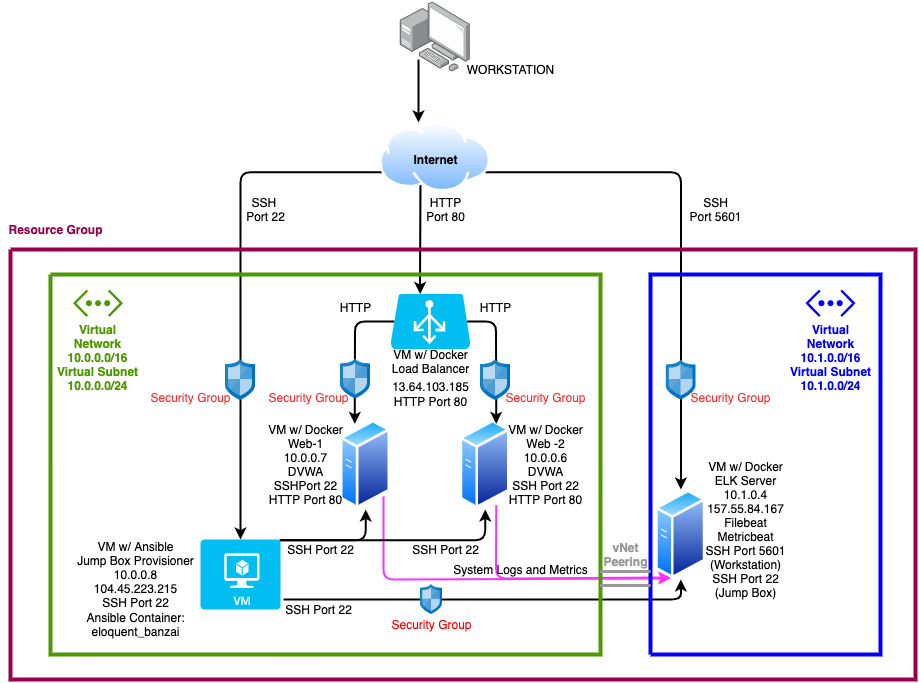

The diagram above was exported from draw.io. Its source (the exported page's mxGraphModel, read from the mxfile embedded in the PNG):
<mxGraphModel dx="2093" dy="1829" grid="1" gridSize="10" guides="1" tooltips="1" connect="1" arrows="1" fold="1" page="1" pageScale="1" pageWidth="850" pageHeight="1100" math="0" shadow="0">
  <root>
    <mxCell id="0" />
    <mxCell id="1" parent="0" />
    <mxCell id="6cXc-HyZJb3PiclmsMqk-6" style="edgeStyle=orthogonalEdgeStyle;rounded=1;orthogonalLoop=1;jettySize=auto;html=1;exitX=0.75;exitY=1;exitDx=0;exitDy=0;strokeColor=#FF33FF;strokeWidth=2;" parent="1" source="gCUpI7tqkzLphkWkjANl-1" edge="1">
      <mxGeometry relative="1" as="geometry">
        <mxPoint x="510" y="568" as="targetPoint" />
        <Array as="points">
          <mxPoint x="336" y="569" />
        </Array>
      </mxGeometry>
    </mxCell>
    <mxCell id="gCUpI7tqkzLphkWkjANl-1" value="" style="aspect=fixed;perimeter=ellipsePerimeter;html=1;align=center;shadow=0;dashed=0;spacingTop=3;image;image=img/lib/active_directory/generic_server.svg;" parent="1" vertex="1">
      <mxGeometry x="299.6" y="410" width="50.4" height="90" as="geometry" />
    </mxCell>
    <mxCell id="6cXc-HyZJb3PiclmsMqk-7" style="edgeStyle=orthogonalEdgeStyle;rounded=1;orthogonalLoop=1;jettySize=auto;html=1;exitX=1;exitY=1;exitDx=0;exitDy=0;strokeColor=#FF33FF;strokeWidth=2;" parent="1" source="gCUpI7tqkzLphkWkjANl-2" edge="1">
      <mxGeometry relative="1" as="geometry">
        <mxPoint x="510" y="569" as="targetPoint" />
        <Array as="points">
          <mxPoint x="223" y="570" />
        </Array>
      </mxGeometry>
    </mxCell>
    <mxCell id="gCUpI7tqkzLphkWkjANl-2" value="" style="aspect=fixed;perimeter=ellipsePerimeter;html=1;align=center;shadow=0;dashed=0;spacingTop=3;image;image=img/lib/active_directory/generic_server.svg;" parent="1" vertex="1">
      <mxGeometry x="180" y="410" width="50.4" height="90" as="geometry" />
    </mxCell>
    <mxCell id="gCUpI7tqkzLphkWkjANl-3" value="VM w/ Docker&lt;br&gt;Web-1&lt;br&gt;10.0.0.7&lt;br&gt;DVWA&lt;br&gt;SSHPort 22&lt;br&gt;HTTP Port 80" style="text;html=1;align=center;verticalAlign=middle;resizable=0;points=[];autosize=1;" parent="1" vertex="1">
      <mxGeometry x="100" y="410" width="90" height="90" as="geometry" />
    </mxCell>
    <mxCell id="gCUpI7tqkzLphkWkjANl-4" value="VM w/ Docker&lt;br&gt;Web -2&lt;br&gt;10.0.0.6&lt;br&gt;DVWA&lt;br&gt;SSH Port 22&lt;br&gt;HTTP Port 80" style="text;html=1;align=center;verticalAlign=middle;resizable=0;points=[];autosize=1;" parent="1" vertex="1">
      <mxGeometry x="340" y="410" width="90" height="90" as="geometry" />
    </mxCell>
    <mxCell id="OXfFGD7p64AjSyVZZECe-1" style="edgeStyle=orthogonalEdgeStyle;rounded=1;orthogonalLoop=1;jettySize=auto;html=1;exitX=0.955;exitY=0.5;exitDx=0;exitDy=0;exitPerimeter=0;entryX=0.75;entryY=0;entryDx=0;entryDy=0;strokeWidth=2;" parent="1" source="gCUpI7tqkzLphkWkjANl-5" target="gCUpI7tqkzLphkWkjANl-1" edge="1">
      <mxGeometry relative="1" as="geometry">
        <Array as="points">
          <mxPoint x="336" y="312" />
        </Array>
      </mxGeometry>
    </mxCell>
    <mxCell id="OXfFGD7p64AjSyVZZECe-2" style="edgeStyle=orthogonalEdgeStyle;rounded=1;orthogonalLoop=1;jettySize=auto;html=1;exitX=0.05;exitY=0.5;exitDx=0;exitDy=0;exitPerimeter=0;entryX=0.25;entryY=0;entryDx=0;entryDy=0;strokeWidth=2;" parent="1" source="gCUpI7tqkzLphkWkjANl-5" target="gCUpI7tqkzLphkWkjANl-2" edge="1">
      <mxGeometry relative="1" as="geometry">
        <Array as="points">
          <mxPoint x="194" y="312" />
        </Array>
      </mxGeometry>
    </mxCell>
    <mxCell id="gCUpI7tqkzLphkWkjANl-5" value="" style="verticalLabelPosition=bottom;html=1;verticalAlign=top;align=center;strokeColor=none;fillColor=#00BEF2;shape=mxgraph.azure.azure_load_balancer;" parent="1" vertex="1">
      <mxGeometry x="230" y="284.45" width="80" height="55" as="geometry" />
    </mxCell>
    <mxCell id="gCUpI7tqkzLphkWkjANl-14" value="VM w/ Ansible&lt;br&gt;Jump Box Provisioner&lt;br&gt;10.0.0.8&lt;br&gt;104.45.223.215&lt;br&gt;SSH Port 22" style="text;html=1;align=center;verticalAlign=middle;resizable=0;points=[];autosize=1;" parent="1" vertex="1">
      <mxGeometry x="-90" y="525" width="130" height="80" as="geometry" />
    </mxCell>
    <mxCell id="gCUpI7tqkzLphkWkjANl-18" value="SSH Port 22" style="text;html=1;align=center;verticalAlign=middle;resizable=0;points=[];autosize=1;" parent="1" vertex="1">
      <mxGeometry x="244.8" y="530" width="80" height="20" as="geometry" />
    </mxCell>
    <mxCell id="gCUpI7tqkzLphkWkjANl-19" value="SSH Port 22" style="text;html=1;align=center;verticalAlign=middle;resizable=0;points=[];autosize=1;" parent="1" vertex="1">
      <mxGeometry x="120" y="530" width="80" height="20" as="geometry" />
    </mxCell>
    <mxCell id="XPiXa1_Qn9vWJQRnDlXX-10" style="edgeStyle=orthogonalEdgeStyle;rounded=0;orthogonalLoop=1;jettySize=auto;html=1;entryX=0.37;entryY=0;entryDx=0;entryDy=0;entryPerimeter=0;strokeWidth=2;" parent="1" target="gCUpI7tqkzLphkWkjANl-5" edge="1">
      <mxGeometry relative="1" as="geometry">
        <mxPoint x="260" y="180" as="sourcePoint" />
        <Array as="points">
          <mxPoint x="260" y="150" />
        </Array>
      </mxGeometry>
    </mxCell>
    <mxCell id="TqUVrb5ec3xrr3ZyQF0e-1" style="edgeStyle=orthogonalEdgeStyle;rounded=1;orthogonalLoop=1;jettySize=auto;html=1;exitX=0;exitY=0.75;exitDx=0;exitDy=0;entryX=0.5;entryY=0;entryDx=0;entryDy=0;entryPerimeter=0;strokeWidth=2;" parent="1" source="gCUpI7tqkzLphkWkjANl-21" target="XPiXa1_Qn9vWJQRnDlXX-6" edge="1">
      <mxGeometry relative="1" as="geometry" />
    </mxCell>
    <mxCell id="TqUVrb5ec3xrr3ZyQF0e-15" style="edgeStyle=orthogonalEdgeStyle;rounded=1;orthogonalLoop=1;jettySize=auto;html=1;exitX=1;exitY=0.75;exitDx=0;exitDy=0;entryX=0.5;entryY=0;entryDx=0;entryDy=0;strokeWidth=2;" parent="1" source="gCUpI7tqkzLphkWkjANl-21" target="TqUVrb5ec3xrr3ZyQF0e-5" edge="1">
      <mxGeometry relative="1" as="geometry" />
    </mxCell>
    <mxCell id="gCUpI7tqkzLphkWkjANl-21" value="" style="aspect=fixed;perimeter=ellipsePerimeter;html=1;align=center;shadow=0;dashed=0;spacingTop=3;image;image=img/lib/active_directory/internet_cloud.svg;" parent="1" vertex="1">
      <mxGeometry x="219.24" y="112.4" width="111.12" height="70" as="geometry" />
    </mxCell>
    <mxCell id="gCUpI7tqkzLphkWkjANl-22" value="&lt;b&gt;Internet&lt;/b&gt;" style="text;html=1;align=center;verticalAlign=middle;resizable=0;points=[];autosize=1;strokeWidth=3;" parent="1" vertex="1">
      <mxGeometry x="244.8" y="140" width="60" height="20" as="geometry" />
    </mxCell>
    <mxCell id="gCUpI7tqkzLphkWkjANl-27" value="WORKSTATION" style="text;html=1;align=center;verticalAlign=middle;resizable=0;points=[];autosize=1;" parent="1" vertex="1">
      <mxGeometry x="299.6" y="50.00000000000001" width="100" height="20" as="geometry" />
    </mxCell>
    <mxCell id="TqUVrb5ec3xrr3ZyQF0e-17" style="edgeStyle=orthogonalEdgeStyle;rounded=0;orthogonalLoop=1;jettySize=auto;html=1;entryX=0.349;entryY=0.009;entryDx=0;entryDy=0;entryPerimeter=0;strokeWidth=2;" parent="1" target="gCUpI7tqkzLphkWkjANl-21" edge="1">
      <mxGeometry relative="1" as="geometry">
        <mxPoint x="258" y="50" as="sourcePoint" />
        <Array as="points">
          <mxPoint x="258" y="62" />
          <mxPoint x="258" y="62" />
        </Array>
      </mxGeometry>
    </mxCell>
    <mxCell id="gCUpI7tqkzLphkWkjANl-52" value="" style="points=[];aspect=fixed;html=1;align=center;shadow=0;dashed=0;image;image=img/lib/allied_telesis/computer_and_terminals/Personal_Computer_with_Server.svg;rounded=1;strokeColor=#0000FF;strokeWidth=4;fillColor=#0000FF;" parent="1" vertex="1">
      <mxGeometry x="239.79999999999998" y="-7.6" width="70" height="70" as="geometry" />
    </mxCell>
    <mxCell id="m2tHnPoYMy6GdVsOWpCP-8" value="HTTP&lt;br&gt;Port 80" style="text;html=1;align=center;verticalAlign=middle;resizable=0;points=[];autosize=1;" parent="1" vertex="1">
      <mxGeometry x="260" y="185" width="50" height="30" as="geometry" />
    </mxCell>
    <mxCell id="gCUpI7tqkzLphkWkjANl-71" value="" style="aspect=fixed;html=1;points=[];align=center;image;fontSize=12;image=img/lib/mscae/Network_Security_Groups_Classic.svg;rounded=1;strokeColor=#0000FF;strokeWidth=4;fillColor=#0000FF;" parent="1" vertex="1">
      <mxGeometry x="65" y="350" width="30" height="40.55" as="geometry" />
    </mxCell>
    <mxCell id="XPiXa1_Qn9vWJQRnDlXX-2" value="SSH&amp;nbsp;&lt;br&gt;Port 22" style="text;html=1;align=center;verticalAlign=middle;resizable=0;points=[];autosize=1;" parent="1" vertex="1">
      <mxGeometry x="80" y="185" width="50" height="30" as="geometry" />
    </mxCell>
    <mxCell id="gCUpI7tqkzLphkWkjANl-6" value="VM w/ Docker&lt;br&gt;Load Balancer&lt;br&gt;&lt;p class=&quot;MsoNormal&quot; style=&quot;margin: 0in&quot;&gt;&lt;font style=&quot;font-size: 12px&quot;&gt;13.64.103.185&lt;/font&gt;&lt;span style=&quot;font-family: &amp;#34;calibri&amp;#34; , sans-serif ; font-size: 12pt&quot;&gt;&lt;/span&gt;&lt;/p&gt;&lt;p class=&quot;MsoNormal&quot; style=&quot;margin: 0in&quot;&gt;&lt;font style=&quot;font-size: 12px&quot;&gt;HTTP Port 80&lt;/font&gt;&lt;/p&gt;" style="text;html=1;align=center;verticalAlign=middle;resizable=0;points=[];autosize=1;" parent="1" vertex="1">
      <mxGeometry x="224.8" y="339.45" width="90" height="60" as="geometry" />
    </mxCell>
    <mxCell id="XPiXa1_Qn9vWJQRnDlXX-3" value="HTTP" style="text;html=1;align=center;verticalAlign=middle;resizable=0;points=[];autosize=1;" parent="1" vertex="1">
      <mxGeometry x="309.8" y="287.5" width="50" height="20" as="geometry" />
    </mxCell>
    <mxCell id="XPiXa1_Qn9vWJQRnDlXX-4" value="HTTP" style="text;html=1;align=center;verticalAlign=middle;resizable=0;points=[];autosize=1;" parent="1" vertex="1">
      <mxGeometry x="169.8" y="287.5" width="50" height="20" as="geometry" />
    </mxCell>
    <mxCell id="gCUpI7tqkzLphkWkjANl-34" value="" style="verticalLabelPosition=bottom;html=1;verticalAlign=top;align=center;strokeColor=none;shape=mxgraph.azure.virtual_network;pointerEvents=1;rounded=1;fillColor=#4D9900;" parent="1" vertex="1">
      <mxGeometry x="-87.5" y="279.99999999999994" width="50" height="27.500000000000004" as="geometry" />
    </mxCell>
    <mxCell id="gCUpI7tqkzLphkWkjANl-44" value="&lt;font color=&quot;#4d9900&quot;&gt;&lt;b&gt;Virtual&lt;br&gt;Network&lt;br&gt;10.0.0.0/16&lt;br&gt;Virtual Subnet&lt;br&gt;10.0.0.0/24&lt;/b&gt;&lt;/font&gt;" style="text;html=1;strokeColor=none;fillColor=none;align=center;verticalAlign=middle;whiteSpace=wrap;rounded=0;" parent="1" vertex="1">
      <mxGeometry x="-110" y="317.5" width="95" height="60" as="geometry" />
    </mxCell>
    <mxCell id="TqUVrb5ec3xrr3ZyQF0e-10" style="edgeStyle=orthogonalEdgeStyle;rounded=1;orthogonalLoop=1;jettySize=auto;html=1;entryX=0.5;entryY=1;entryDx=0;entryDy=0;strokeWidth=2;" parent="1" source="XPiXa1_Qn9vWJQRnDlXX-23" target="TqUVrb5ec3xrr3ZyQF0e-5" edge="1">
      <mxGeometry relative="1" as="geometry">
        <mxPoint x="119" y="590" as="sourcePoint" />
        <Array as="points">
          <mxPoint x="119" y="590" />
          <mxPoint x="520" y="590" />
        </Array>
      </mxGeometry>
    </mxCell>
    <mxCell id="TqUVrb5ec3xrr3ZyQF0e-11" style="edgeStyle=orthogonalEdgeStyle;rounded=1;orthogonalLoop=1;jettySize=auto;html=1;exitX=0.99;exitY=0.01;exitDx=0;exitDy=0;exitPerimeter=0;entryX=0.5;entryY=1;entryDx=0;entryDy=0;strokeWidth=2;" parent="1" source="XPiXa1_Qn9vWJQRnDlXX-6" target="gCUpI7tqkzLphkWkjANl-1" edge="1">
      <mxGeometry relative="1" as="geometry">
        <Array as="points">
          <mxPoint x="325" y="531" />
        </Array>
      </mxGeometry>
    </mxCell>
    <mxCell id="TqUVrb5ec3xrr3ZyQF0e-12" style="edgeStyle=orthogonalEdgeStyle;rounded=1;orthogonalLoop=1;jettySize=auto;html=1;exitX=0.99;exitY=0.01;exitDx=0;exitDy=0;exitPerimeter=0;entryX=0.5;entryY=1;entryDx=0;entryDy=0;strokeWidth=2;" parent="1" source="XPiXa1_Qn9vWJQRnDlXX-6" target="gCUpI7tqkzLphkWkjANl-2" edge="1">
      <mxGeometry relative="1" as="geometry">
        <Array as="points">
          <mxPoint x="205" y="531" />
        </Array>
      </mxGeometry>
    </mxCell>
    <mxCell id="XPiXa1_Qn9vWJQRnDlXX-6" value="" style="verticalLabelPosition=bottom;html=1;verticalAlign=top;align=center;strokeColor=none;fillColor=#00BEF2;shape=mxgraph.azure.virtual_machine;" parent="1" vertex="1">
      <mxGeometry x="40" y="530" width="80" height="70" as="geometry" />
    </mxCell>
    <mxCell id="gCUpI7tqkzLphkWkjANl-70" value="" style="aspect=fixed;html=1;points=[];align=center;image;fontSize=12;image=img/lib/mscae/Network_Security_Groups_Classic.svg;rounded=1;strokeColor=#0000FF;strokeWidth=4;fillColor=#0000FF;" parent="1" vertex="1">
      <mxGeometry x="320" y="350" width="30" height="40.54" as="geometry" />
    </mxCell>
    <mxCell id="XPiXa1_Qn9vWJQRnDlXX-24" value="&lt;font color=&quot;#ff0000&quot;&gt;Security Group&lt;/font&gt;" style="text;html=1;align=center;verticalAlign=middle;resizable=0;points=[];autosize=1;" parent="1" vertex="1">
      <mxGeometry x="221.10000000000002" y="605" width="100" height="20" as="geometry" />
    </mxCell>
    <mxCell id="XPiXa1_Qn9vWJQRnDlXX-26" value="" style="aspect=fixed;html=1;points=[];align=center;image;fontSize=12;image=img/lib/mscae/Network_Security_Groups_Classic.svg;" parent="1" vertex="1">
      <mxGeometry x="180" y="349.45" width="29.6" height="40" as="geometry" />
    </mxCell>
    <mxCell id="XPiXa1_Qn9vWJQRnDlXX-28" value="&lt;font color=&quot;#ff3333&quot;&gt;Security Group&lt;/font&gt;" style="text;html=1;align=center;verticalAlign=middle;resizable=0;points=[];autosize=1;" parent="1" vertex="1">
      <mxGeometry x="335" y="378.2" width="100" height="20" as="geometry" />
    </mxCell>
    <mxCell id="XPiXa1_Qn9vWJQRnDlXX-29" value="&lt;font color=&quot;#ff3333&quot;&gt;Security Group&lt;/font&gt;" style="text;html=1;align=center;verticalAlign=middle;resizable=0;points=[];autosize=1;" parent="1" vertex="1">
      <mxGeometry x="97.60000000000002" y="378.2" width="100" height="20" as="geometry" />
    </mxCell>
    <mxCell id="XPiXa1_Qn9vWJQRnDlXX-30" value="&lt;font color=&quot;#ff3333&quot;&gt;Security Group&lt;/font&gt;" style="text;html=1;align=center;verticalAlign=middle;resizable=0;points=[];autosize=1;" parent="1" vertex="1">
      <mxGeometry x="-20" y="378.2" width="100" height="20" as="geometry" />
    </mxCell>
    <mxCell id="XPiXa1_Qn9vWJQRnDlXX-36" value="VM w/ Docker&lt;br&gt;ELK Server&lt;br&gt;10.1.0.4&lt;br&gt;157.55.84.167&lt;br&gt;Filebeat&lt;br&gt;Metricbeat&lt;br&gt;SSH Port 5601&lt;br&gt;(Workstation)&lt;br&gt;SSH Port 22&lt;br&gt;(Jump Box)" style="text;html=1;align=center;verticalAlign=middle;resizable=0;points=[];autosize=1;" parent="1" vertex="1">
      <mxGeometry x="535.2" y="445" width="100" height="150" as="geometry" />
    </mxCell>
    <mxCell id="XPiXa1_Qn9vWJQRnDlXX-37" value="SSH Port 22" style="text;html=1;align=center;verticalAlign=middle;resizable=0;points=[];autosize=1;" parent="1" vertex="1">
      <mxGeometry x="117.6" y="590" width="80" height="20" as="geometry" />
    </mxCell>
    <mxCell id="XPiXa1_Qn9vWJQRnDlXX-43" value="&lt;font color=&quot;#ff3333&quot;&gt;Security Group&lt;/font&gt;" style="text;html=1;align=center;verticalAlign=middle;resizable=0;points=[];autosize=1;" parent="1" vertex="1">
      <mxGeometry x="520" y="378.2" width="100" height="20" as="geometry" />
    </mxCell>
    <mxCell id="XPiXa1_Qn9vWJQRnDlXX-44" value="SSH&lt;br&gt;Port 5601" style="text;html=1;align=center;verticalAlign=middle;resizable=0;points=[];autosize=1;" parent="1" vertex="1">
      <mxGeometry x="520" y="185" width="70" height="30" as="geometry" />
    </mxCell>
    <mxCell id="XPiXa1_Qn9vWJQRnDlXX-50" value="&lt;font color=&quot;#0000ff&quot;&gt;&lt;b&gt;Virtual&lt;br&gt;Network&lt;br&gt;10.1.0.0/16&lt;br&gt;Virtual Subnet&lt;br&gt;10.1.0.0/24&lt;/b&gt;&lt;/font&gt;" style="text;html=1;align=center;verticalAlign=middle;resizable=0;points=[];autosize=1;" parent="1" vertex="1">
      <mxGeometry x="620" y="307.5" width="100" height="80" as="geometry" />
    </mxCell>
    <mxCell id="XPiXa1_Qn9vWJQRnDlXX-51" value="" style="verticalLabelPosition=bottom;html=1;verticalAlign=top;align=center;strokeColor=none;shape=mxgraph.azure.virtual_network;pointerEvents=1;rounded=1;fillColor=#0000FF;" parent="1" vertex="1">
      <mxGeometry x="645" y="280" width="50" height="27.500000000000004" as="geometry" />
    </mxCell>
    <mxCell id="XPiXa1_Qn9vWJQRnDlXX-53" value="" style="endArrow=none;html=1;strokeWidth=4;strokeColor=#0000FF;rounded=0;" parent="1" edge="1">
      <mxGeometry width="50" height="50" relative="1" as="geometry">
        <mxPoint x="490" y="645" as="sourcePoint" />
        <mxPoint x="490" y="645" as="targetPoint" />
        <Array as="points">
          <mxPoint x="490" y="265" />
          <mxPoint x="720" y="265" />
          <mxPoint x="720" y="645" />
        </Array>
      </mxGeometry>
    </mxCell>
    <mxCell id="XPiXa1_Qn9vWJQRnDlXX-54" value="" style="endArrow=none;html=1;strokeWidth=4;strokeColor=#4D9900;rounded=0;" parent="1" edge="1">
      <mxGeometry width="50" height="50" relative="1" as="geometry">
        <mxPoint x="-110" y="265" as="sourcePoint" />
        <mxPoint x="-110" y="265" as="targetPoint" />
        <Array as="points">
          <mxPoint x="-110" y="645" />
          <mxPoint x="440" y="645" />
          <mxPoint x="440" y="265" />
        </Array>
      </mxGeometry>
    </mxCell>
    <mxCell id="XPiXa1_Qn9vWJQRnDlXX-57" value="" style="endArrow=none;html=1;rounded=0;strokeWidth=4;strokeColor=#99004D;" parent="1" edge="1">
      <mxGeometry width="50" height="50" relative="1" as="geometry">
        <mxPoint x="-150" y="240" as="sourcePoint" />
        <mxPoint x="-150" y="240" as="targetPoint" />
        <Array as="points">
          <mxPoint x="755" y="240" />
          <mxPoint x="755" y="670" />
          <mxPoint x="-90" y="670" />
          <mxPoint x="-150" y="670" />
        </Array>
      </mxGeometry>
    </mxCell>
    <mxCell id="XPiXa1_Qn9vWJQRnDlXX-59" value="&lt;font color=&quot;#99004d&quot;&gt;&lt;b&gt;Resource Group&lt;/b&gt;&lt;/font&gt;" style="text;html=1;align=center;verticalAlign=middle;resizable=0;points=[];autosize=1;" parent="1" vertex="1">
      <mxGeometry x="-160" y="210" width="110" height="20" as="geometry" />
    </mxCell>
    <mxCell id="TqUVrb5ec3xrr3ZyQF0e-5" value="" style="aspect=fixed;perimeter=ellipsePerimeter;html=1;align=center;shadow=0;dashed=0;spacingTop=3;image;image=img/lib/active_directory/generic_server.svg;" parent="1" vertex="1">
      <mxGeometry x="495.2" y="480" width="50.4" height="90" as="geometry" />
    </mxCell>
    <mxCell id="XPiXa1_Qn9vWJQRnDlXX-41" value="" style="aspect=fixed;html=1;points=[];align=center;image;fontSize=12;image=img/lib/mscae/Network_Security_Groups_Classic.svg;" parent="1" vertex="1">
      <mxGeometry x="505.6" y="350.55" width="29.6" height="40" as="geometry" />
    </mxCell>
    <mxCell id="OXfFGD7p64AjSyVZZECe-3" value="" style="shape=link;html=1;strokeWidth=3;strokeColor=#999999;width=12;" parent="1" edge="1">
      <mxGeometry width="100" relative="1" as="geometry">
        <mxPoint x="439.6" y="569" as="sourcePoint" />
        <mxPoint x="490" y="569" as="targetPoint" />
        <Array as="points">
          <mxPoint x="459.6" y="569" />
        </Array>
      </mxGeometry>
    </mxCell>
    <mxCell id="OXfFGD7p64AjSyVZZECe-4" value="&lt;font color=&quot;#999999&quot; style=&quot;font-size: 12px&quot;&gt;&lt;b&gt;vNet&lt;br&gt;Peering&lt;/b&gt;&lt;/font&gt;" style="text;html=1;align=center;verticalAlign=middle;resizable=0;points=[];autosize=1;strokeWidth=2;" parent="1" vertex="1">
      <mxGeometry x="435" y="530" width="60" height="30" as="geometry" />
    </mxCell>
    <mxCell id="6cXc-HyZJb3PiclmsMqk-1" value="Ansible Container:&lt;br&gt;eloquent_banzai" style="text;html=1;align=center;verticalAlign=middle;resizable=0;points=[];autosize=1;" parent="1" vertex="1">
      <mxGeometry x="-80" y="600" width="110" height="30" as="geometry" />
    </mxCell>
    <mxCell id="6cXc-HyZJb3PiclmsMqk-8" value="System Logs and Metrics" style="text;html=1;align=center;verticalAlign=middle;resizable=0;points=[];autosize=1;" parent="1" vertex="1">
      <mxGeometry x="285" y="550" width="150" height="20" as="geometry" />
    </mxCell>
    <mxCell id="XPiXa1_Qn9vWJQRnDlXX-23" value="" style="aspect=fixed;html=1;points=[];align=center;image;fontSize=12;image=img/lib/mscae/Network_Security_Groups_Classic.svg;" parent="1" vertex="1">
      <mxGeometry x="260" y="575" width="22.2" height="30" as="geometry" />
    </mxCell>
  </root>
</mxGraphModel>